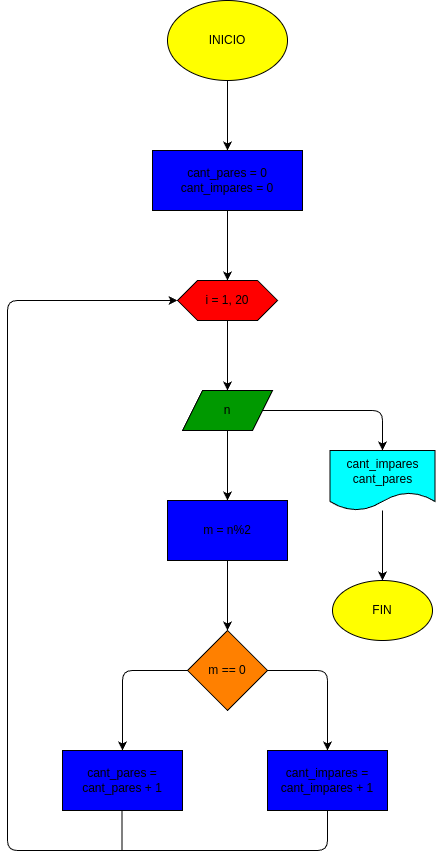

The diagram above was exported from draw.io. Its source (the exported page's mxGraphModel, read from the mxfile embedded in the PNG):
<mxGraphModel dx="602" dy="483" grid="1" gridSize="10" guides="1" tooltips="1" connect="1" arrows="1" fold="1" page="1" pageScale="1" pageWidth="850" pageHeight="1100" math="0" shadow="0">
  <root>
    <mxCell id="0" />
    <mxCell id="1" parent="0" />
    <mxCell id="5" style="edgeStyle=none;html=1;entryX=0.5;entryY=0;entryDx=0;entryDy=0;" edge="1" parent="1" source="2" target="3">
      <mxGeometry relative="1" as="geometry" />
    </mxCell>
    <mxCell id="2" value="INICIO" style="ellipse;whiteSpace=wrap;html=1;fillColor=#FFFF00;" vertex="1" parent="1">
      <mxGeometry x="260" y="40" width="120" height="80" as="geometry" />
    </mxCell>
    <mxCell id="7" style="edgeStyle=none;html=1;entryX=0.5;entryY=0;entryDx=0;entryDy=0;" edge="1" parent="1" source="3" target="6">
      <mxGeometry relative="1" as="geometry" />
    </mxCell>
    <mxCell id="3" value="cant_pares = 0&lt;div&gt;cant_impares = 0&lt;/div&gt;" style="rounded=0;whiteSpace=wrap;html=1;fillColor=#0000FF;" vertex="1" parent="1">
      <mxGeometry x="245" y="190" width="150" height="60" as="geometry" />
    </mxCell>
    <mxCell id="9" style="edgeStyle=none;html=1;entryX=0.5;entryY=0;entryDx=0;entryDy=0;" edge="1" parent="1" source="6" target="8">
      <mxGeometry relative="1" as="geometry" />
    </mxCell>
    <mxCell id="6" value="i = 1, 20" style="shape=hexagon;perimeter=hexagonPerimeter2;whiteSpace=wrap;html=1;fixedSize=1;fillColor=#FF0000;" vertex="1" parent="1">
      <mxGeometry x="270" y="320" width="100" height="40" as="geometry" />
    </mxCell>
    <mxCell id="13" style="edgeStyle=none;html=1;entryX=0.5;entryY=0;entryDx=0;entryDy=0;" edge="1" parent="1" source="8" target="10">
      <mxGeometry relative="1" as="geometry" />
    </mxCell>
    <mxCell id="23" style="edgeStyle=none;html=1;entryX=0.5;entryY=0;entryDx=0;entryDy=0;" edge="1" parent="1" source="8" target="21">
      <mxGeometry relative="1" as="geometry">
        <Array as="points">
          <mxPoint x="475" y="450" />
        </Array>
      </mxGeometry>
    </mxCell>
    <mxCell id="8" value="n" style="shape=parallelogram;perimeter=parallelogramPerimeter;whiteSpace=wrap;html=1;fixedSize=1;fillColor=#009900;" vertex="1" parent="1">
      <mxGeometry x="275" y="430" width="90" height="40" as="geometry" />
    </mxCell>
    <mxCell id="12" style="edgeStyle=none;html=1;entryX=0.5;entryY=0;entryDx=0;entryDy=0;" edge="1" parent="1" source="10" target="11">
      <mxGeometry relative="1" as="geometry" />
    </mxCell>
    <mxCell id="10" value="m = n%2" style="rounded=0;whiteSpace=wrap;html=1;fillColor=#0000FF;" vertex="1" parent="1">
      <mxGeometry x="260" y="540" width="120" height="60" as="geometry" />
    </mxCell>
    <mxCell id="16" style="edgeStyle=none;html=1;entryX=0.5;entryY=0;entryDx=0;entryDy=0;" edge="1" parent="1" source="11" target="15">
      <mxGeometry relative="1" as="geometry">
        <Array as="points">
          <mxPoint x="215" y="710" />
        </Array>
      </mxGeometry>
    </mxCell>
    <mxCell id="17" style="edgeStyle=none;html=1;entryX=0.5;entryY=0;entryDx=0;entryDy=0;" edge="1" parent="1" source="11" target="14">
      <mxGeometry relative="1" as="geometry">
        <Array as="points">
          <mxPoint x="420" y="710" />
        </Array>
      </mxGeometry>
    </mxCell>
    <mxCell id="11" value="m == 0" style="rhombus;whiteSpace=wrap;html=1;fillColor=#FF8000;" vertex="1" parent="1">
      <mxGeometry x="280" y="670" width="80" height="80" as="geometry" />
    </mxCell>
    <mxCell id="18" style="edgeStyle=none;html=1;entryX=0;entryY=0.5;entryDx=0;entryDy=0;exitX=0.5;exitY=1;exitDx=0;exitDy=0;" edge="1" parent="1" source="14" target="6">
      <mxGeometry relative="1" as="geometry">
        <Array as="points">
          <mxPoint x="420" y="890" />
          <mxPoint x="100" y="890" />
          <mxPoint x="100" y="340" />
        </Array>
      </mxGeometry>
    </mxCell>
    <mxCell id="14" value="cant_impares = cant_impares + 1" style="rounded=0;whiteSpace=wrap;html=1;fillColor=#0000FF;" vertex="1" parent="1">
      <mxGeometry x="360" y="790" width="120" height="60" as="geometry" />
    </mxCell>
    <mxCell id="15" value="cant_pares = cant_pares + 1" style="rounded=0;whiteSpace=wrap;html=1;fillColor=#0000FF;" vertex="1" parent="1">
      <mxGeometry x="155" y="790" width="120" height="60" as="geometry" />
    </mxCell>
    <mxCell id="19" value="" style="endArrow=none;html=1;" edge="1" parent="1">
      <mxGeometry width="50" height="50" relative="1" as="geometry">
        <mxPoint x="214.5" y="890" as="sourcePoint" />
        <mxPoint x="214.5" y="850" as="targetPoint" />
      </mxGeometry>
    </mxCell>
    <mxCell id="24" style="edgeStyle=none;html=1;entryX=0.5;entryY=0;entryDx=0;entryDy=0;" edge="1" parent="1" source="21" target="22">
      <mxGeometry relative="1" as="geometry" />
    </mxCell>
    <mxCell id="21" value="cant_impares&lt;div&gt;cant_pares&lt;/div&gt;" style="shape=document;whiteSpace=wrap;html=1;boundedLbl=1;fillColor=#00FFFF;" vertex="1" parent="1">
      <mxGeometry x="422.5" y="490" width="105" height="60" as="geometry" />
    </mxCell>
    <mxCell id="22" value="FIN" style="ellipse;whiteSpace=wrap;html=1;fillColor=#FFFF00;" vertex="1" parent="1">
      <mxGeometry x="425" y="620" width="100" height="60" as="geometry" />
    </mxCell>
  </root>
</mxGraphModel>